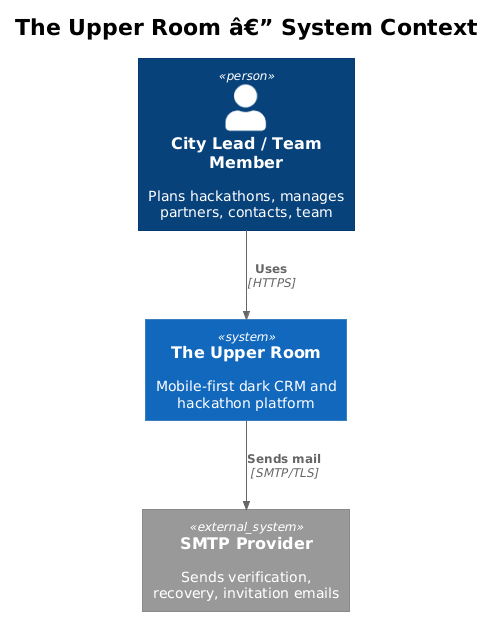

The diagram above was rendered by PlantUML. Its source (embedded in the PNG):
@startuml
!theme plain
!include <C4/C4_Context>

title The Upper Room â€” System Context

Person(cityLead, "City Lead / Team Member", "Plans hackathons, manages partners, contacts, team")
System(upperRoom, "The Upper Room", "Mobile-first dark CRM and hackathon platform")
System_Ext(smtp, "SMTP Provider", "Sends verification, recovery, invitation emails")

Rel(cityLead, upperRoom, "Uses", "HTTPS")
Rel(upperRoom, smtp, "Sends mail", "SMTP/TLS")
@enduml